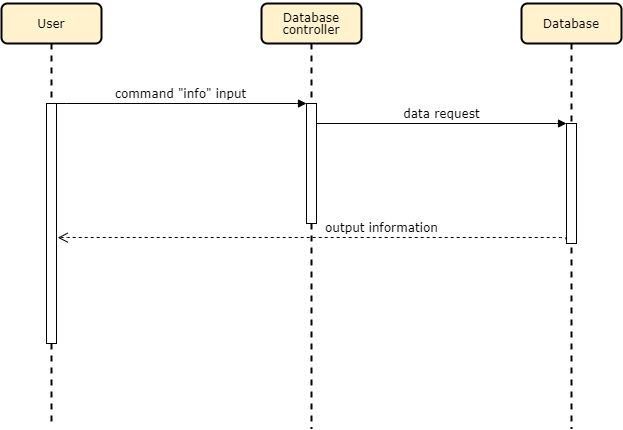

The diagram above was exported from draw.io. Its source (the exported page's mxGraphModel, read from the mxfile embedded in the PNG):
<mxGraphModel dx="832" dy="490" grid="1" gridSize="10" guides="1" tooltips="1" connect="1" arrows="1" fold="1" page="1" pageScale="1" pageWidth="1100" pageHeight="850" background="#ffffff" math="0" shadow="0">
  <root>
    <mxCell id="0" />
    <mxCell id="1" parent="0" />
    <mxCell id="7baba1c4bc27f4b0-2" value="&lt;p style=&quot;line-height: 100%&quot;&gt;Database controller&lt;/p&gt;" style="shape=umlLifeline;perimeter=lifelinePerimeter;whiteSpace=wrap;html=1;container=1;collapsible=0;recursiveResize=0;outlineConnect=0;rounded=1;shadow=0;comic=0;labelBackgroundColor=none;strokeWidth=2;fontFamily=Verdana;fontSize=12;align=center;fillColor=#fff2cc;" parent="1" vertex="1">
      <mxGeometry x="490" y="135" width="100" height="425" as="geometry" />
    </mxCell>
    <mxCell id="7baba1c4bc27f4b0-10" value="" style="html=1;points=[];perimeter=orthogonalPerimeter;rounded=0;shadow=0;comic=0;labelBackgroundColor=none;strokeWidth=1;fontFamily=Verdana;fontSize=12;align=center;" parent="7baba1c4bc27f4b0-2" vertex="1">
      <mxGeometry x="45" y="100" width="10" height="120" as="geometry" />
    </mxCell>
    <mxCell id="7baba1c4bc27f4b0-3" value="Database" style="shape=umlLifeline;perimeter=lifelinePerimeter;whiteSpace=wrap;html=1;container=1;collapsible=0;recursiveResize=0;outlineConnect=0;rounded=1;shadow=0;comic=0;labelBackgroundColor=none;strokeWidth=2;fontFamily=Verdana;fontSize=12;align=center;fillColor=#fff2cc;" parent="1" vertex="1">
      <mxGeometry x="750" y="135" width="100" height="425" as="geometry" />
    </mxCell>
    <mxCell id="7baba1c4bc27f4b0-13" value="" style="html=1;points=[];perimeter=orthogonalPerimeter;rounded=0;shadow=0;comic=0;labelBackgroundColor=none;strokeWidth=1;fontFamily=Verdana;fontSize=12;align=center;" parent="7baba1c4bc27f4b0-3" vertex="1">
      <mxGeometry x="45" y="120" width="10" height="120" as="geometry" />
    </mxCell>
    <mxCell id="RvfFMy16PALDrG579e7S-8" value="User" style="shape=umlLifeline;perimeter=lifelinePerimeter;whiteSpace=wrap;html=1;container=1;collapsible=0;recursiveResize=0;outlineConnect=0;rounded=1;shadow=0;comic=0;labelBackgroundColor=none;strokeWidth=2;fontFamily=Verdana;fontSize=12;align=center;fillColor=#fff2cc;" vertex="1" parent="7baba1c4bc27f4b0-3">
      <mxGeometry x="-520" width="100" height="420" as="geometry" />
    </mxCell>
    <mxCell id="RvfFMy16PALDrG579e7S-9" value="" style="html=1;points=[];perimeter=orthogonalPerimeter;rounded=0;shadow=0;comic=0;labelBackgroundColor=none;strokeWidth=1;fontFamily=Verdana;fontSize=12;align=center;" vertex="1" parent="RvfFMy16PALDrG579e7S-8">
      <mxGeometry x="45" y="100" width="10" height="240" as="geometry" />
    </mxCell>
    <mxCell id="7baba1c4bc27f4b0-30" value="output information" style="html=1;verticalAlign=bottom;endArrow=open;dashed=1;endSize=8;labelBackgroundColor=none;fontFamily=Verdana;fontSize=12;edgeStyle=elbowEdgeStyle;elbow=vertical;exitX=-0.026;exitY=0.97;exitDx=0;exitDy=0;exitPerimeter=0;entryX=1.114;entryY=0.559;entryDx=0;entryDy=0;entryPerimeter=0;" parent="7baba1c4bc27f4b0-3" source="7baba1c4bc27f4b0-13" target="RvfFMy16PALDrG579e7S-9" edge="1">
      <mxGeometry x="-0.2678" relative="1" as="geometry">
        <mxPoint x="-460" y="265" as="targetPoint" />
        <Array as="points">
          <mxPoint x="-210" y="234" />
          <mxPoint x="-223" y="305" />
          <mxPoint x="-53" y="520" />
        </Array>
        <mxPoint x="44" y="305" as="sourcePoint" />
        <mxPoint as="offset" />
      </mxGeometry>
    </mxCell>
    <mxCell id="7baba1c4bc27f4b0-11" value="command &quot;info&quot; input" style="html=1;verticalAlign=bottom;endArrow=block;entryX=0;entryY=0;labelBackgroundColor=none;fontFamily=Verdana;fontSize=12;edgeStyle=elbowEdgeStyle;elbow=vertical;exitX=0.967;exitY=-0.001;exitDx=0;exitDy=0;exitPerimeter=0;" parent="1" source="RvfFMy16PALDrG579e7S-9" target="7baba1c4bc27f4b0-10" edge="1">
      <mxGeometry relative="1" as="geometry">
        <mxPoint x="290" y="235" as="sourcePoint" />
      </mxGeometry>
    </mxCell>
    <mxCell id="7baba1c4bc27f4b0-14" value="data request" style="html=1;verticalAlign=bottom;endArrow=block;entryX=0;entryY=0;labelBackgroundColor=none;fontFamily=Verdana;fontSize=12;edgeStyle=elbowEdgeStyle;elbow=vertical;" parent="1" source="7baba1c4bc27f4b0-10" target="7baba1c4bc27f4b0-13" edge="1">
      <mxGeometry relative="1" as="geometry">
        <mxPoint x="620" y="255" as="sourcePoint" />
      </mxGeometry>
    </mxCell>
  </root>
</mxGraphModel>